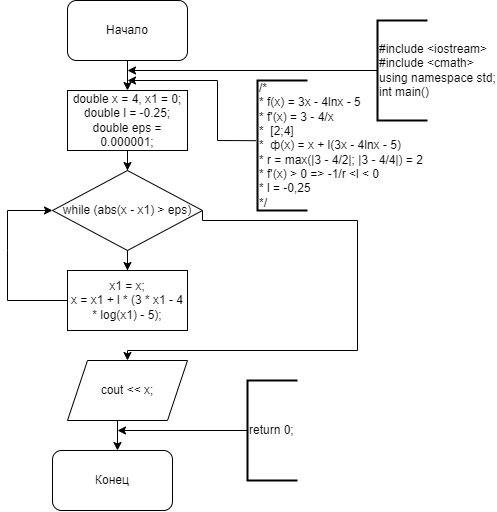

The diagram above was exported from draw.io. Its source (the exported page's mxGraphModel, read from the mxfile embedded in the PNG):
<mxGraphModel dx="1313" dy="653" grid="1" gridSize="10" guides="1" tooltips="1" connect="1" arrows="1" fold="1" page="1" pageScale="1" pageWidth="827" pageHeight="1169" math="0" shadow="0">
  <root>
    <mxCell id="WIyWlLk6GJQsqaUBKTNV-0" />
    <mxCell id="WIyWlLk6GJQsqaUBKTNV-1" parent="WIyWlLk6GJQsqaUBKTNV-0" />
    <mxCell id="Hjx1lohyYxwPRabPxVDn-0" value="Начало" style="rounded=1;whiteSpace=wrap;html=1;" vertex="1" parent="WIyWlLk6GJQsqaUBKTNV-1">
      <mxGeometry x="370" y="110" width="120" height="60" as="geometry" />
    </mxCell>
    <mxCell id="Hjx1lohyYxwPRabPxVDn-4" value="" style="endArrow=classic;html=1;rounded=0;exitX=0;exitY=0.5;exitDx=0;exitDy=0;exitPerimeter=0;" edge="1" parent="WIyWlLk6GJQsqaUBKTNV-1" source="Hjx1lohyYxwPRabPxVDn-5">
      <mxGeometry width="50" height="50" relative="1" as="geometry">
        <mxPoint x="500" y="180" as="sourcePoint" />
        <mxPoint x="430" y="180" as="targetPoint" />
      </mxGeometry>
    </mxCell>
    <mxCell id="Hjx1lohyYxwPRabPxVDn-5" value="&lt;div&gt;#include &amp;lt;iostream&amp;gt;&lt;/div&gt;&lt;div&gt;#include &amp;lt;cmath&amp;gt;&lt;/div&gt;&lt;div&gt;using namespace std;&lt;/div&gt;&lt;div&gt;int main()&lt;/div&gt;" style="strokeWidth=2;html=1;shape=mxgraph.flowchart.annotation_1;align=left;pointerEvents=1;" vertex="1" parent="WIyWlLk6GJQsqaUBKTNV-1">
      <mxGeometry x="680" y="130" width="50" height="100" as="geometry" />
    </mxCell>
    <mxCell id="Hjx1lohyYxwPRabPxVDn-23" value="" style="edgeStyle=orthogonalEdgeStyle;rounded=0;orthogonalLoop=1;jettySize=auto;html=1;entryX=0.5;entryY=0;entryDx=0;entryDy=0;exitX=1;exitY=0.5;exitDx=0;exitDy=0;" edge="1" parent="WIyWlLk6GJQsqaUBKTNV-1" target="Hjx1lohyYxwPRabPxVDn-22">
      <mxGeometry relative="1" as="geometry">
        <mxPoint x="485" y="320" as="sourcePoint" />
        <Array as="points">
          <mxPoint x="620" y="320" />
          <mxPoint x="620" y="790" />
          <mxPoint x="425" y="790" />
        </Array>
      </mxGeometry>
    </mxCell>
    <mxCell id="Hjx1lohyYxwPRabPxVDn-19" value="" style="endArrow=classic;html=1;rounded=0;exitX=0;exitY=0.5;exitDx=0;exitDy=0;entryX=0;entryY=0.5;entryDx=0;entryDy=0;" edge="1" parent="WIyWlLk6GJQsqaUBKTNV-1" source="Hjx1lohyYxwPRabPxVDn-16">
      <mxGeometry width="50" height="50" relative="1" as="geometry">
        <mxPoint x="280" y="670" as="sourcePoint" />
        <mxPoint x="375" y="320" as="targetPoint" />
        <Array as="points">
          <mxPoint x="220" y="730" />
          <mxPoint x="220" y="320" />
        </Array>
      </mxGeometry>
    </mxCell>
    <mxCell id="Hjx1lohyYxwPRabPxVDn-24" value="Конец" style="rounded=1;whiteSpace=wrap;html=1;" vertex="1" parent="WIyWlLk6GJQsqaUBKTNV-1">
      <mxGeometry x="355" y="560" width="120" height="60" as="geometry" />
    </mxCell>
    <mxCell id="Hjx1lohyYxwPRabPxVDn-27" value="return 0;" style="strokeWidth=2;html=1;shape=mxgraph.flowchart.annotation_1;align=left;pointerEvents=1;" vertex="1" parent="WIyWlLk6GJQsqaUBKTNV-1">
      <mxGeometry x="550" y="490" width="50" height="100" as="geometry" />
    </mxCell>
    <mxCell id="Hjx1lohyYxwPRabPxVDn-28" value="" style="endArrow=classic;html=1;rounded=0;exitX=0.5;exitY=1;exitDx=0;exitDy=0;" edge="1" parent="WIyWlLk6GJQsqaUBKTNV-1" source="Hjx1lohyYxwPRabPxVDn-0">
      <mxGeometry width="50" height="50" relative="1" as="geometry">
        <mxPoint x="390" y="240" as="sourcePoint" />
        <mxPoint x="430" y="200" as="targetPoint" />
      </mxGeometry>
    </mxCell>
    <mxCell id="Hjx1lohyYxwPRabPxVDn-35" value="" style="edgeStyle=orthogonalEdgeStyle;rounded=0;orthogonalLoop=1;jettySize=auto;html=1;entryX=0.5;entryY=0;entryDx=0;entryDy=0;" edge="1" parent="WIyWlLk6GJQsqaUBKTNV-1" target="Hjx1lohyYxwPRabPxVDn-34">
      <mxGeometry relative="1" as="geometry">
        <mxPoint x="495" y="320" as="sourcePoint" />
        <Array as="points">
          <mxPoint x="550" y="320" />
          <mxPoint x="550" y="450" />
          <mxPoint x="430" y="450" />
        </Array>
      </mxGeometry>
    </mxCell>
    <mxCell id="Hjx1lohyYxwPRabPxVDn-36" value="" style="endArrow=classic;html=1;rounded=0;exitX=0.5;exitY=1;exitDx=0;exitDy=0;" edge="1" parent="WIyWlLk6GJQsqaUBKTNV-1">
      <mxGeometry width="50" height="50" relative="1" as="geometry">
        <mxPoint x="420" y="530" as="sourcePoint" />
        <mxPoint x="420" y="560" as="targetPoint" />
      </mxGeometry>
    </mxCell>
    <mxCell id="Hjx1lohyYxwPRabPxVDn-37" value="" style="endArrow=classic;html=1;rounded=0;exitX=0;exitY=0.5;exitDx=0;exitDy=0;exitPerimeter=0;" edge="1" parent="WIyWlLk6GJQsqaUBKTNV-1" source="Hjx1lohyYxwPRabPxVDn-27">
      <mxGeometry width="50" height="50" relative="1" as="geometry">
        <mxPoint x="380" y="720" as="sourcePoint" />
        <mxPoint x="420" y="540" as="targetPoint" />
      </mxGeometry>
    </mxCell>
    <mxCell id="Hjx1lohyYxwPRabPxVDn-39" value="" style="endArrow=classic;html=1;rounded=0;exitX=-0.031;exitY=0.463;exitDx=0;exitDy=0;exitPerimeter=0;" edge="1" parent="WIyWlLk6GJQsqaUBKTNV-1" source="Hjx1lohyYxwPRabPxVDn-40">
      <mxGeometry width="50" height="50" relative="1" as="geometry">
        <mxPoint x="560" y="220" as="sourcePoint" />
        <mxPoint x="430" y="190" as="targetPoint" />
        <Array as="points">
          <mxPoint x="520" y="250" />
          <mxPoint x="520" y="190" />
        </Array>
      </mxGeometry>
    </mxCell>
    <mxCell id="Hjx1lohyYxwPRabPxVDn-40" value="&lt;div&gt;/*&lt;/div&gt;&lt;div&gt;* f(x) = 3x - 4lnx - 5&lt;/div&gt;&lt;div&gt;* f'(x) = 3 - 4/x&lt;/div&gt;&lt;div&gt;*&amp;nbsp; [2;4]&lt;/div&gt;&lt;div&gt;*&amp;nbsp; ф(x) = x + l(3x - 4lnx - 5)&lt;/div&gt;&lt;div&gt;* r = max(|3 - 4/2|; |3 - 4/4|) = 2&lt;/div&gt;&lt;div&gt;* f'(x) &amp;gt; 0 =&amp;gt; -1/r &amp;lt;l &amp;lt; 0&lt;/div&gt;&lt;div&gt;* l = -0,25&lt;/div&gt;&lt;div&gt;*/&lt;/div&gt;" style="strokeWidth=2;html=1;shape=mxgraph.flowchart.annotation_1;align=left;pointerEvents=1;" vertex="1" parent="WIyWlLk6GJQsqaUBKTNV-1">
      <mxGeometry x="560" y="190" width="50" height="130" as="geometry" />
    </mxCell>
    <mxCell id="Hjx1lohyYxwPRabPxVDn-45" value="" style="edgeStyle=orthogonalEdgeStyle;rounded=0;orthogonalLoop=1;jettySize=auto;html=1;" edge="1" parent="WIyWlLk6GJQsqaUBKTNV-1" source="Hjx1lohyYxwPRabPxVDn-41" target="Hjx1lohyYxwPRabPxVDn-44">
      <mxGeometry relative="1" as="geometry" />
    </mxCell>
    <mxCell id="Hjx1lohyYxwPRabPxVDn-41" value="&lt;div&gt;double x = 4, x1 = 0;&lt;/div&gt;&lt;div&gt;double l = -0.25;&lt;/div&gt;&lt;div&gt;double eps = 0.000001;&lt;/div&gt;" style="rounded=0;whiteSpace=wrap;html=1;" vertex="1" parent="WIyWlLk6GJQsqaUBKTNV-1">
      <mxGeometry x="370" y="200" width="120" height="60" as="geometry" />
    </mxCell>
    <mxCell id="Hjx1lohyYxwPRabPxVDn-47" value="" style="edgeStyle=orthogonalEdgeStyle;rounded=0;orthogonalLoop=1;jettySize=auto;html=1;" edge="1" parent="WIyWlLk6GJQsqaUBKTNV-1" source="Hjx1lohyYxwPRabPxVDn-44" target="Hjx1lohyYxwPRabPxVDn-46">
      <mxGeometry relative="1" as="geometry" />
    </mxCell>
    <mxCell id="Hjx1lohyYxwPRabPxVDn-62" value="" style="edgeStyle=orthogonalEdgeStyle;rounded=0;orthogonalLoop=1;jettySize=auto;html=1;entryX=0.5;entryY=0;entryDx=0;entryDy=0;exitX=1;exitY=0.5;exitDx=0;exitDy=0;" edge="1" parent="WIyWlLk6GJQsqaUBKTNV-1" source="Hjx1lohyYxwPRabPxVDn-44" target="Hjx1lohyYxwPRabPxVDn-61">
      <mxGeometry relative="1" as="geometry">
        <Array as="points">
          <mxPoint x="505" y="330" />
          <mxPoint x="660" y="330" />
          <mxPoint x="660" y="460" />
          <mxPoint x="430" y="460" />
        </Array>
      </mxGeometry>
    </mxCell>
    <mxCell id="Hjx1lohyYxwPRabPxVDn-44" value="while (abs(x - x1) &amp;gt; eps)" style="rhombus;whiteSpace=wrap;html=1;rounded=0;" vertex="1" parent="WIyWlLk6GJQsqaUBKTNV-1">
      <mxGeometry x="355" y="280" width="150" height="80" as="geometry" />
    </mxCell>
    <mxCell id="Hjx1lohyYxwPRabPxVDn-46" value="&lt;div&gt;x1 = x;&lt;/div&gt;&lt;div&gt;x = x1 + l * (3 * x1 - 4 * log(x1) - 5);&lt;/div&gt;" style="whiteSpace=wrap;html=1;rounded=0;" vertex="1" parent="WIyWlLk6GJQsqaUBKTNV-1">
      <mxGeometry x="370" y="380" width="120" height="60" as="geometry" />
    </mxCell>
    <mxCell id="Hjx1lohyYxwPRabPxVDn-56" value="" style="endArrow=classic;html=1;rounded=0;exitX=0;exitY=0.5;exitDx=0;exitDy=0;entryX=0;entryY=0.5;entryDx=0;entryDy=0;" edge="1" parent="WIyWlLk6GJQsqaUBKTNV-1" source="Hjx1lohyYxwPRabPxVDn-46" target="Hjx1lohyYxwPRabPxVDn-44">
      <mxGeometry width="50" height="50" relative="1" as="geometry">
        <mxPoint x="380" y="760" as="sourcePoint" />
        <mxPoint x="430" y="710" as="targetPoint" />
        <Array as="points">
          <mxPoint x="310" y="410" />
          <mxPoint x="310" y="360" />
          <mxPoint x="310" y="320" />
        </Array>
      </mxGeometry>
    </mxCell>
    <mxCell id="Hjx1lohyYxwPRabPxVDn-61" value="cout &amp;lt;&amp;lt; x;" style="shape=parallelogram;perimeter=parallelogramPerimeter;whiteSpace=wrap;html=1;fixedSize=1;rounded=0;" vertex="1" parent="WIyWlLk6GJQsqaUBKTNV-1">
      <mxGeometry x="370" y="470" width="120" height="60" as="geometry" />
    </mxCell>
  </root>
</mxGraphModel>